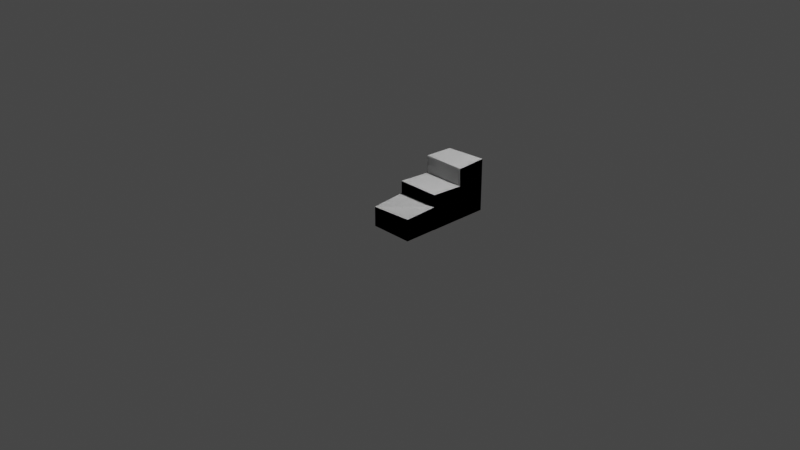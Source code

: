 # Source: Stairs-Hollow.blend  (saved by Blender 3.4.6; exported with 4.5.12 LTS)
import bpy
from mathutils import Matrix  # noqa: F401  (used for matrix-valued properties, if any)

bpy.ops.wm.read_factory_settings(use_empty=True)
scene = bpy.context.scene
scene.name = 'Scene'

# ---- collections
col_collection = bpy.data.collections.new('Collection'); scene.collection.children.link(col_collection)
col_stairs_hollow = bpy.data.collections.new('Stairs Hollow'); scene.collection.children.link(col_stairs_hollow)

# ---- materials (node trees are filled in below, after node groups)
mat_material = bpy.data.materials.new('Material')
mat_material.alpha_threshold = 0.0
mat_material.use_transparent_shadow = False
mat_material.roughness = 0.5
mat_material.line_color = (0.0, 0.0, 0.0, 1.0)

# ---- material node trees
mat_material.use_nodes = True; mat_material.node_tree.nodes.clear()
_N = mat_material.node_tree.nodes; _L = mat_material.node_tree.links
n0 = _N.new('ShaderNodeOutputMaterial'); n0.name = 'Material Output'; n0.location = (300, 300)
n1 = _N.new('ShaderNodeBsdfPrincipled'); n1.name = 'Principled BSDF'; n1.location = (10, 300)
n1.distribution = 'GGX'
n1.subsurface_method = 'RANDOM_WALK_SKIN'
n1.inputs[3].default_value = 1.45
n1.inputs[27].default_value = (0.0, 0.0, 0.0, 1.0)
n1.inputs[28].default_value = 1.0
_L.new(n1.outputs[0], n0.inputs[0])
n0.is_active_output = True

# ---- world
world_world = bpy.data.worlds.new('World'); scene.world = world_world
world_world.use_nodes = True; world_world.node_tree.nodes.clear()
_N = world_world.node_tree.nodes; _L = world_world.node_tree.links
n0 = _N.new('ShaderNodeOutputWorld'); n0.name = 'World Output'; n0.location = (300, 300)
n1 = _N.new('ShaderNodeBackground'); n1.name = 'Background'; n1.location = (10, 300)
n1.inputs[0].default_value = (0.05088, 0.05088, 0.05088, 1.0)
_L.new(n1.outputs[0], n0.inputs[0])
n0.is_active_output = True
world_world.color = (0.05088, 0.05088, 0.05088)
world_world.use_sun_shadow = False
world_world.sun_shadow_jitter_overblur = 0.0

# ---- cameras
cam_camera = bpy.data.cameras.new('Camera')
cam_camera.clip_end = 100.0
cam_camera.ortho_scale = 7.314
cam_camera_001 = bpy.data.cameras.new('Camera.001')
cam_camera_001.clip_end = 100.0
cam_camera_001.ortho_scale = 7.314

# ---- lights
light_light = bpy.data.lights.new('Light', 'POINT')
light_light.transmission_factor = 0.0
light_light.energy = 1000.0
light_light.shadow_soft_size = 0.1
light_light.shadow_maximum_resolution = 0.006
light_light.use_absolute_resolution = True
light_light_001 = bpy.data.lights.new('Light.001', 'POINT')
light_light_001.transmission_factor = 0.0
light_light_001.energy = 1000.0
light_light_001.shadow_soft_size = 0.1
light_light_001.shadow_maximum_resolution = 0.006
light_light_001.use_absolute_resolution = True

# ---- meshes
me_cube = bpy.data.meshes.new('Cube')
me_cube.from_pydata([(1.0, 1.0, 0.9764), (1.0, 1.0, -1.0), (1.0, -0.4316, 0.8531), (1.0, -0.4316, -1.0), (-1.0, 1.0, 0.9399), (-1.0, 1.0, -1.0), (-1.0, -0.4316, 0.6849), (-1.0, -0.4316, -1.0)], [], [(0, 4, 6, 2), (3, 2, 6, 7), (7, 6, 4, 5), (5, 1, 3, 7), (1, 0, 2, 3), (5, 4, 0, 1)])
_uv = me_cube.uv_layers.new(name='UVMap')
_uv.uv.foreach_set('vector', [0.625, 0.5, 0.875, 0.5, 0.875, 0.75, 0.625, 0.75, 0.375, 0.75, 0.625, 0.75, 0.625, 1.0, 0.375, 1.0, 0.375, 0.0, 0.625, 0.0, 0.625, 0.25, 0.375, 0.25, 0.125, 0.5, 0.375, 0.5, 0.375, 0.75, 0.125, 0.75, 0.375, 0.5, 0.625, 0.5, 0.625, 0.75, 0.375, 0.75, 0.375, 0.25, 0.625, 0.25, 0.625, 0.5, 0.375, 0.5])
me_cube.materials.append(mat_material)
me_cube.use_mirror_vertex_groups = False
me_cube.update()
me_cube_001 = bpy.data.meshes.new('Cube.001')
me_cube_001.from_pydata([(-0.2288, -0.409, -0.1453), (-0.2288, -0.409, 0.1618), (-0.2288, 0.9138, -0.1453), (-0.2288, 0.9138, 0.1453), (0.2337, -0.409, -0.1453), (0.2337, -0.409, 0.1605), (0.2337, 0.9138, -0.1453), (0.2337, 0.9138, 0.1453)], [], [(0, 1, 3, 2), (2, 3, 7, 6), (6, 7, 5, 4), (4, 5, 1, 0), (2, 6, 4, 0), (7, 3, 1, 5)])
_uv = me_cube_001.uv_layers.new(name='UVMap')
_uv.uv.foreach_set('vector', [0.375, 0.0, 0.625, 0.0, 0.625, 0.25, 0.375, 0.25, 0.375, 0.25, 0.625, 0.25, 0.625, 0.5, 0.375, 0.5, 0.375, 0.5, 0.625, 0.5, 0.625, 0.75, 0.375, 0.75, 0.375, 0.75, 0.625, 0.75, 0.625, 1.0, 0.375, 1.0, 0.125, 0.5, 0.375, 0.5, 0.375, 0.75, 0.125, 0.75, 0.625, 0.5, 0.875, 0.5, 0.875, 0.75, 0.625, 0.75])
me_cube_001.update()
me_cube_002 = bpy.data.meshes.new('Cube.002')
me_cube_002.from_pydata([(-0.2802, -0.06308, -0.2713), (-0.2802, -0.06308, 0.3003), (-0.2802, 0.2666, -0.2713), (-0.2802, 0.2666, 0.2881), (0.1941, -0.06553, -0.2746), (0.1941, -0.06553, 0.2967), (0.1941, 0.2642, -0.2746), (0.1941, 0.2642, 0.3115)], [], [(0, 1, 3, 2), (2, 3, 7, 6), (6, 7, 5, 4), (4, 5, 1, 0), (2, 6, 4, 0), (7, 3, 1, 5)])
_uv = me_cube_002.uv_layers.new(name='UVMap')
_uv.uv.foreach_set('vector', [0.375, 0.0, 0.625, 0.0, 0.625, 0.25, 0.375, 0.25, 0.375, 0.25, 0.625, 0.25, 0.625, 0.5, 0.375, 0.5, 0.375, 0.5, 0.625, 0.5, 0.625, 0.75, 0.375, 0.75, 0.375, 0.75, 0.625, 0.75, 0.625, 1.0, 0.375, 1.0, 0.125, 0.5, 0.375, 0.5, 0.375, 0.75, 0.125, 0.75, 0.625, 0.5, 0.875, 0.5, 0.875, 0.75, 0.625, 0.75])
me_cube_002.update()
me_cube_003 = bpy.data.meshes.new('Cube.003')
me_cube_003.from_pydata([(1.0, 1.0, 0.9764), (1.0, 1.0, -1.0), (1.0, -0.4316, 0.8531), (1.0, -0.4316, -1.0), (-1.0, 1.0, 0.9399), (-1.0, 1.0, -1.0), (-1.0, -0.4316, 0.6849), (-1.0, -0.4316, -1.0)], [], [(0, 4, 6, 2), (3, 2, 6, 7), (7, 6, 4, 5), (5, 1, 3, 7), (1, 0, 2, 3), (5, 4, 0, 1)])
_uv = me_cube_003.uv_layers.new(name='UVMap')
_uv.uv.foreach_set('vector', [0.625, 0.5, 0.875, 0.5, 0.875, 0.75, 0.625, 0.75, 0.375, 0.75, 0.625, 0.75, 0.625, 1.0, 0.375, 1.0, 0.375, 0.0, 0.625, 0.0, 0.625, 0.25, 0.375, 0.25, 0.125, 0.5, 0.375, 0.5, 0.375, 0.75, 0.125, 0.75, 0.375, 0.5, 0.625, 0.5, 0.625, 0.75, 0.375, 0.75, 0.375, 0.25, 0.625, 0.25, 0.625, 0.5, 0.375, 0.5])
me_cube_003.materials.append(mat_material)
me_cube_003.use_mirror_vertex_groups = False
me_cube_003.update()
me_cube_004 = bpy.data.meshes.new('Cube.004')
me_cube_004.from_pydata([(-0.2288, -0.409, -0.1453), (-0.2288, -0.409, 0.1618), (-0.2288, 0.9138, -0.1453), (-0.2288, 0.9138, 0.1453), (0.2337, -0.409, -0.1453), (0.2337, -0.409, 0.1605), (0.2337, 0.9138, -0.1453), (0.2337, 0.9138, 0.1453)], [], [(0, 1, 3, 2), (2, 3, 7, 6), (6, 7, 5, 4), (4, 5, 1, 0), (2, 6, 4, 0), (7, 3, 1, 5)])
_uv = me_cube_004.uv_layers.new(name='UVMap')
_uv.uv.foreach_set('vector', [0.375, 0.0, 0.625, 0.0, 0.625, 0.25, 0.375, 0.25, 0.375, 0.25, 0.625, 0.25, 0.625, 0.5, 0.375, 0.5, 0.375, 0.5, 0.625, 0.5, 0.625, 0.75, 0.375, 0.75, 0.375, 0.75, 0.625, 0.75, 0.625, 1.0, 0.375, 1.0, 0.125, 0.5, 0.375, 0.5, 0.375, 0.75, 0.125, 0.75, 0.625, 0.5, 0.875, 0.5, 0.875, 0.75, 0.625, 0.75])
me_cube_004.update()

# ---- objects
ob_stufe_1 = bpy.data.objects.new('Stufe 1', me_cube)
ob_light = bpy.data.objects.new('Light', light_light)
ob_camera = bpy.data.objects.new('Camera', cam_camera)
ob_stufe_2 = bpy.data.objects.new('Stufe 2', me_cube_001)
ob_stufe_3 = bpy.data.objects.new('Stufe 3', me_cube_002)
ob_stufe_1_001 = bpy.data.objects.new('Stufe 1.001', me_cube_003)
ob_light_001 = bpy.data.objects.new('Light.001', light_light_001)
ob_camera_001 = bpy.data.objects.new('Camera.001', cam_camera_001)
ob_stufe_2_001 = bpy.data.objects.new('Stufe 2.001', me_cube_004)
ob_stufe_3_001 = bpy.data.objects.new('Stufe 3.001', me_cube_002)

# ---- transforms, parenting, visibility, modifiers, constraints
ob_stufe_1.location = (0.0, 0.0, 0.0)
ob_stufe_1.scale = (0.24, 0.26, 0.13)
ob_stufe_1.lock_rotations_4d = False
ob_stufe_1.empty_display_type = 'ARROWS'
ob_stufe_1.lineart.crease_threshold = 0.0
ob_light.location = (4.076, 1.005, 5.904)
ob_light.rotation_euler = (0.6503, 0.05522, 1.866)
ob_light.lock_rotations_4d = False
ob_light.empty_display_type = 'ARROWS'
ob_light.color = (0.0, 0.0, 0.0, 0.0)
ob_light.lineart.crease_threshold = 0.0
ob_camera.location = (7.359, -6.926, 4.958)
ob_camera.rotation_euler = (1.109, 0.0, 0.8149)
ob_camera.lock_rotations_4d = False
ob_camera.empty_display_type = 'ARROWS'
ob_camera.color = (0.0, 0.0, 0.0, 0.0)
ob_camera.display_type = 'WIRE'
ob_camera.lineart.crease_threshold = 0.0
ob_stufe_2.location = (0.0, 0.3709, 0.05573)
ob_stufe_2.scale = (1.03, 0.28, 1.29)
ob_stufe_3.location = (0.04557, 0.6921, 0.1414)
ob_stufe_1_001.location = (0.0, 0.0, 0.0)
ob_stufe_1_001.scale = (0.24, 0.26, 0.13)
ob_stufe_1_001.lock_rotations_4d = False
ob_stufe_1_001.empty_display_type = 'ARROWS'
ob_stufe_1_001.lineart.crease_threshold = 0.0
_m = ob_stufe_1_001.modifiers.new('Solidify', 'SOLIDIFY')
_m.thickness = 0.04
ob_light_001.location = (4.076, 1.005, 5.904)
ob_light_001.rotation_euler = (0.6503, 0.05522, 1.866)
ob_light_001.lock_rotations_4d = False
ob_light_001.empty_display_type = 'ARROWS'
ob_light_001.color = (0.0, 0.0, 0.0, 0.0)
ob_light_001.lineart.crease_threshold = 0.0
ob_camera_001.location = (7.359, -6.926, 4.958)
ob_camera_001.rotation_euler = (1.109, 0.0, 0.8149)
ob_camera_001.lock_rotations_4d = False
ob_camera_001.empty_display_type = 'ARROWS'
ob_camera_001.color = (0.0, 0.0, 0.0, 0.0)
ob_camera_001.display_type = 'WIRE'
ob_camera_001.lineart.crease_threshold = 0.0
ob_stufe_2_001.location = (0.0, 0.3709, 0.05573)
ob_stufe_2_001.scale = (1.03, 0.28, 1.29)
_m = ob_stufe_2_001.modifiers.new('Solidify', 'SOLIDIFY')
_m.thickness = 0.02
ob_stufe_3_001.location = (0.04557, 0.6921, 0.1414)
_m = ob_stufe_3_001.modifiers.new('Solidify', 'SOLIDIFY')
_m.thickness = 0.02

# ---- collection membership
col_collection.objects.link(ob_stufe_1)
col_collection.objects.link(ob_light)
col_collection.objects.link(ob_camera)
col_collection.objects.link(ob_stufe_2)
col_collection.objects.link(ob_stufe_3)
col_stairs_hollow.objects.link(ob_stufe_1_001)
col_stairs_hollow.objects.link(ob_light_001)
col_stairs_hollow.objects.link(ob_camera_001)
col_stairs_hollow.objects.link(ob_stufe_2_001)
col_stairs_hollow.objects.link(ob_stufe_3_001)

# ---- scene / render settings (as saved in the file)
scene.camera = ob_camera
scene.frame_start = 1; scene.frame_end = 250; scene.frame_set(1)
scene.render.engine = 'BLENDER_EEVEE_NEXT'
scene.cycles.sampling_pattern = 'TABULATED_SOBOL'
scene.cycles.use_light_tree = False
scene.view_settings.view_transform = 'Filmic'
bpy.context.view_layer.update()
